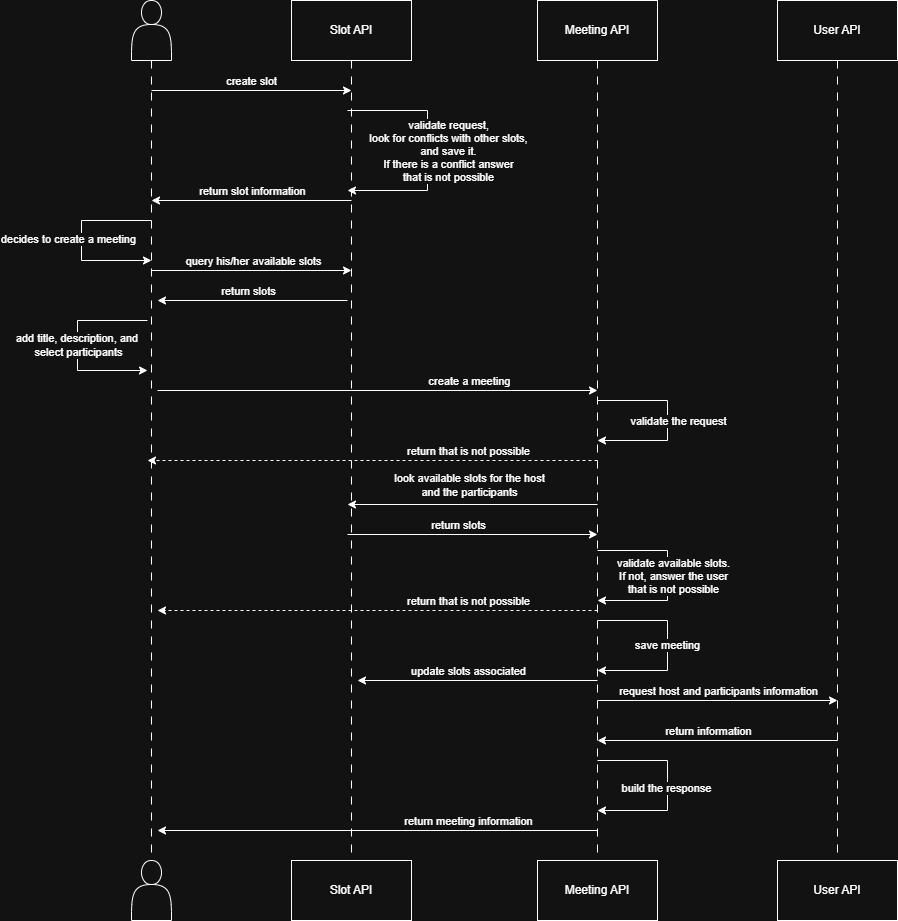

The diagram above was exported from draw.io. Its source (the exported page's mxGraphModel, read from the mxfile embedded in the PNG):
<mxGraphModel dx="984" dy="572" grid="1" gridSize="10" guides="1" tooltips="1" connect="1" arrows="1" fold="1" page="1" pageScale="1" pageWidth="827" pageHeight="1169" math="0" shadow="0">
  <root>
    <mxCell id="0" />
    <mxCell id="1" parent="0" />
    <mxCell id="-F4Bx0NvVOHEKzhbK_Ib-6" edge="1" parent="1" source="-F4Bx0NvVOHEKzhbK_Ib-1" style="edgeStyle=orthogonalEdgeStyle;rounded=0;orthogonalLoop=1;jettySize=auto;html=1;exitX=0.5;exitY=1;exitDx=0;exitDy=0;entryX=0.5;entryY=0;entryDx=0;entryDy=0;endArrow=none;endFill=0;dashed=1;dashPattern=8 8;" target="-F4Bx0NvVOHEKzhbK_Ib-5">
      <mxGeometry relative="1" as="geometry" />
    </mxCell>
    <mxCell id="-F4Bx0NvVOHEKzhbK_Ib-1" parent="1" style="shape=actor;whiteSpace=wrap;html=1;" value="" vertex="1">
      <mxGeometry height="60" width="40" x="134" y="50" as="geometry" />
    </mxCell>
    <mxCell id="-F4Bx0NvVOHEKzhbK_Ib-7" edge="1" parent="1" source="-F4Bx0NvVOHEKzhbK_Ib-2" style="edgeStyle=orthogonalEdgeStyle;rounded=0;orthogonalLoop=1;jettySize=auto;html=1;entryX=0.5;entryY=0;entryDx=0;entryDy=0;endArrow=none;endFill=0;dashed=1;dashPattern=8 8;" target="-F4Bx0NvVOHEKzhbK_Ib-3">
      <mxGeometry relative="1" as="geometry" />
    </mxCell>
    <mxCell id="-F4Bx0NvVOHEKzhbK_Ib-2" parent="1" style="rounded=0;whiteSpace=wrap;html=1;" value="Slot API" vertex="1">
      <mxGeometry height="60" width="120" x="294" y="50" as="geometry" />
    </mxCell>
    <mxCell id="-F4Bx0NvVOHEKzhbK_Ib-3" parent="1" style="rounded=0;whiteSpace=wrap;html=1;" value="Slot API" vertex="1">
      <mxGeometry height="60" width="120" x="294" y="910" as="geometry" />
    </mxCell>
    <mxCell id="-F4Bx0NvVOHEKzhbK_Ib-5" parent="1" style="shape=actor;whiteSpace=wrap;html=1;" value="" vertex="1">
      <mxGeometry height="60" width="40" x="134" y="910" as="geometry" />
    </mxCell>
    <mxCell id="-F4Bx0NvVOHEKzhbK_Ib-8" edge="1" parent="1" style="endArrow=classic;html=1;rounded=0;" value="">
      <mxGeometry height="50" relative="1" width="50" as="geometry">
        <mxPoint x="154" y="140" as="sourcePoint" />
        <mxPoint x="354" y="140" as="targetPoint" />
      </mxGeometry>
    </mxCell>
    <mxCell id="-F4Bx0NvVOHEKzhbK_Ib-9" connectable="0" parent="-F4Bx0NvVOHEKzhbK_Ib-8" style="edgeLabel;html=1;align=center;verticalAlign=middle;resizable=0;points=[];" value="create slot" vertex="1">
      <mxGeometry relative="1" x="-0.012" y="1" as="geometry">
        <mxPoint y="-9" as="offset" />
      </mxGeometry>
    </mxCell>
    <mxCell id="-F4Bx0NvVOHEKzhbK_Ib-10" edge="1" parent="1" style="endArrow=classic;html=1;rounded=0;" value="">
      <mxGeometry height="50" relative="1" width="50" as="geometry">
        <mxPoint x="354" y="250" as="sourcePoint" />
        <mxPoint x="154" y="250" as="targetPoint" />
      </mxGeometry>
    </mxCell>
    <mxCell id="-F4Bx0NvVOHEKzhbK_Ib-11" connectable="0" parent="-F4Bx0NvVOHEKzhbK_Ib-10" style="edgeLabel;html=1;align=center;verticalAlign=middle;resizable=0;points=[];" value="return slot information" vertex="1">
      <mxGeometry relative="1" x="0.052" y="1" as="geometry">
        <mxPoint x="5" y="-11" as="offset" />
      </mxGeometry>
    </mxCell>
    <mxCell id="-F4Bx0NvVOHEKzhbK_Ib-12" edge="1" parent="1" style="endArrow=classic;html=1;rounded=0;" value="">
      <mxGeometry height="50" relative="1" width="50" as="geometry">
        <mxPoint x="154" y="320" as="sourcePoint" />
        <mxPoint x="354" y="320" as="targetPoint" />
      </mxGeometry>
    </mxCell>
    <mxCell id="-F4Bx0NvVOHEKzhbK_Ib-15" connectable="0" parent="-F4Bx0NvVOHEKzhbK_Ib-12" style="edgeLabel;html=1;align=center;verticalAlign=middle;resizable=0;points=[];" value="query his/her available slots" vertex="1">
      <mxGeometry relative="1" x="0.008" y="-2" as="geometry">
        <mxPoint y="-12" as="offset" />
      </mxGeometry>
    </mxCell>
    <mxCell id="-F4Bx0NvVOHEKzhbK_Ib-13" edge="1" parent="1" style="endArrow=classic;html=1;rounded=0;" value="">
      <mxGeometry height="50" relative="1" width="50" as="geometry">
        <Array as="points">
          <mxPoint x="84" y="270" />
          <mxPoint x="84" y="310" />
        </Array>
        <mxPoint x="154" y="270" as="sourcePoint" />
        <mxPoint x="154" y="310" as="targetPoint" />
      </mxGeometry>
    </mxCell>
    <mxCell id="-F4Bx0NvVOHEKzhbK_Ib-14" connectable="0" parent="-F4Bx0NvVOHEKzhbK_Ib-13" style="edgeLabel;html=1;align=center;verticalAlign=middle;resizable=0;points=[];" value="decides to create a meeting" vertex="1">
      <mxGeometry relative="1" x="-0.0222" y="1" as="geometry">
        <mxPoint x="-15" as="offset" />
      </mxGeometry>
    </mxCell>
    <mxCell id="-F4Bx0NvVOHEKzhbK_Ib-16" edge="1" parent="1" style="endArrow=classic;html=1;rounded=0;" value="">
      <mxGeometry height="50" relative="1" width="50" as="geometry">
        <mxPoint x="350" y="350" as="sourcePoint" />
        <mxPoint x="160" y="350" as="targetPoint" />
      </mxGeometry>
    </mxCell>
    <mxCell id="-F4Bx0NvVOHEKzhbK_Ib-17" connectable="0" parent="-F4Bx0NvVOHEKzhbK_Ib-16" style="edgeLabel;html=1;align=center;verticalAlign=middle;resizable=0;points=[];" value="return slots" vertex="1">
      <mxGeometry relative="1" x="0.0547" y="-1" as="geometry">
        <mxPoint y="-9" as="offset" />
      </mxGeometry>
    </mxCell>
    <mxCell id="-F4Bx0NvVOHEKzhbK_Ib-20" edge="1" parent="1" source="-F4Bx0NvVOHEKzhbK_Ib-18" style="edgeStyle=orthogonalEdgeStyle;rounded=0;orthogonalLoop=1;jettySize=auto;html=1;entryX=0.5;entryY=0;entryDx=0;entryDy=0;endArrow=none;endFill=0;dashed=1;dashPattern=8 8;" target="-F4Bx0NvVOHEKzhbK_Ib-19">
      <mxGeometry relative="1" as="geometry" />
    </mxCell>
    <mxCell id="-F4Bx0NvVOHEKzhbK_Ib-18" parent="1" style="rounded=0;whiteSpace=wrap;html=1;" value="Meeting API" vertex="1">
      <mxGeometry height="60" width="120" x="540" y="50" as="geometry" />
    </mxCell>
    <mxCell id="-F4Bx0NvVOHEKzhbK_Ib-19" parent="1" style="rounded=0;whiteSpace=wrap;html=1;" value="Meeting API" vertex="1">
      <mxGeometry height="60" width="120" x="540" y="910" as="geometry" />
    </mxCell>
    <mxCell id="-F4Bx0NvVOHEKzhbK_Ib-23" edge="1" parent="1" style="endArrow=classic;html=1;rounded=0;" value="">
      <mxGeometry height="50" relative="1" width="50" as="geometry">
        <Array as="points">
          <mxPoint x="80" y="370" />
          <mxPoint x="80" y="420" />
        </Array>
        <mxPoint x="150" y="370" as="sourcePoint" />
        <mxPoint x="150" y="420" as="targetPoint" />
      </mxGeometry>
    </mxCell>
    <mxCell id="-F4Bx0NvVOHEKzhbK_Ib-24" connectable="0" parent="-F4Bx0NvVOHEKzhbK_Ib-23" style="edgeLabel;html=1;align=center;verticalAlign=middle;resizable=0;points=[];" value="add title, description, and&amp;nbsp;&lt;div&gt;select participants&lt;/div&gt;" vertex="1">
      <mxGeometry relative="1" x="-0.0105" as="geometry">
        <mxPoint as="offset" />
      </mxGeometry>
    </mxCell>
    <mxCell id="-F4Bx0NvVOHEKzhbK_Ib-25" edge="1" parent="1" style="endArrow=classic;html=1;rounded=0;" value="">
      <mxGeometry height="50" relative="1" width="50" as="geometry">
        <mxPoint x="160" y="440" as="sourcePoint" />
        <mxPoint x="600" y="440" as="targetPoint" />
      </mxGeometry>
    </mxCell>
    <mxCell id="-F4Bx0NvVOHEKzhbK_Ib-27" connectable="0" parent="-F4Bx0NvVOHEKzhbK_Ib-25" style="edgeLabel;html=1;align=center;verticalAlign=middle;resizable=0;points=[];" value="create a meeting" vertex="1">
      <mxGeometry relative="1" x="0.4127" y="-1" as="geometry">
        <mxPoint y="-11" as="offset" />
      </mxGeometry>
    </mxCell>
    <mxCell id="-F4Bx0NvVOHEKzhbK_Ib-28" edge="1" parent="1" style="endArrow=classic;html=1;rounded=0;" value="">
      <mxGeometry height="50" relative="1" width="50" as="geometry">
        <Array as="points">
          <mxPoint x="670" y="450" />
          <mxPoint x="670" y="490" />
        </Array>
        <mxPoint x="600" y="450" as="sourcePoint" />
        <mxPoint x="600" y="490" as="targetPoint" />
      </mxGeometry>
    </mxCell>
    <mxCell id="-F4Bx0NvVOHEKzhbK_Ib-29" connectable="0" parent="-F4Bx0NvVOHEKzhbK_Ib-28" style="edgeLabel;html=1;align=center;verticalAlign=middle;resizable=0;points=[];" value="validate the request" vertex="1">
      <mxGeometry relative="1" x="0.0421" y="1" as="geometry">
        <mxPoint x="9" y="-4" as="offset" />
      </mxGeometry>
    </mxCell>
    <mxCell id="-F4Bx0NvVOHEKzhbK_Ib-30" edge="1" parent="1" style="endArrow=classic;html=1;rounded=0;" value="">
      <mxGeometry height="50" relative="1" width="50" as="geometry">
        <mxPoint x="600" y="554" as="sourcePoint" />
        <mxPoint x="350" y="554" as="targetPoint" />
      </mxGeometry>
    </mxCell>
    <mxCell id="-F4Bx0NvVOHEKzhbK_Ib-31" connectable="0" parent="-F4Bx0NvVOHEKzhbK_Ib-30" style="edgeLabel;html=1;align=center;verticalAlign=middle;resizable=0;points=[];" value="look available slots for the host&lt;div&gt;and the participants&lt;/div&gt;" vertex="1">
      <mxGeometry relative="1" x="0.0336" y="-1" as="geometry">
        <mxPoint y="-19" as="offset" />
      </mxGeometry>
    </mxCell>
    <mxCell id="-F4Bx0NvVOHEKzhbK_Ib-32" edge="1" parent="1" style="endArrow=classic;html=1;rounded=0;" value="">
      <mxGeometry height="50" relative="1" width="50" as="geometry">
        <Array as="points">
          <mxPoint x="430" y="160" />
          <mxPoint x="430" y="240" />
        </Array>
        <mxPoint x="350" y="160" as="sourcePoint" />
        <mxPoint x="350" y="240" as="targetPoint" />
      </mxGeometry>
    </mxCell>
    <mxCell id="-F4Bx0NvVOHEKzhbK_Ib-33" connectable="0" parent="-F4Bx0NvVOHEKzhbK_Ib-32" style="edgeLabel;html=1;align=center;verticalAlign=middle;resizable=0;points=[];" value="validate request,&lt;div&gt;look for conflicts with other slots,&lt;/div&gt;&lt;div&gt;&lt;span style=&quot;background-color: light-dark(#ffffff, var(--ge-dark-color, #121212)); color: light-dark(rgb(0, 0, 0), rgb(255, 255, 255));&quot;&gt;and save it.&lt;/span&gt;&lt;/div&gt;&lt;div&gt;&lt;span style=&quot;background-color: light-dark(#ffffff, var(--ge-dark-color, #121212)); color: light-dark(rgb(0, 0, 0), rgb(255, 255, 255));&quot;&gt;If there is a conflict answer&lt;/span&gt;&lt;/div&gt;&lt;div&gt;&lt;span style=&quot;background-color: light-dark(#ffffff, var(--ge-dark-color, #121212)); color: light-dark(rgb(0, 0, 0), rgb(255, 255, 255));&quot;&gt;that is not possible&lt;/span&gt;&lt;/div&gt;" vertex="1">
      <mxGeometry relative="1" x="-0.02" as="geometry">
        <mxPoint x="20" y="2" as="offset" />
      </mxGeometry>
    </mxCell>
    <mxCell id="-F4Bx0NvVOHEKzhbK_Ib-34" edge="1" parent="1" style="endArrow=classic;html=1;rounded=0;" value="">
      <mxGeometry height="50" relative="1" width="50" as="geometry">
        <mxPoint x="350" y="584" as="sourcePoint" />
        <mxPoint x="600" y="584" as="targetPoint" />
      </mxGeometry>
    </mxCell>
    <mxCell id="-F4Bx0NvVOHEKzhbK_Ib-35" connectable="0" parent="-F4Bx0NvVOHEKzhbK_Ib-34" style="edgeLabel;html=1;align=center;verticalAlign=middle;resizable=0;points=[];" value="return slots" vertex="1">
      <mxGeometry relative="1" x="0.0864" y="4" as="geometry">
        <mxPoint x="-26" y="-6" as="offset" />
      </mxGeometry>
    </mxCell>
    <mxCell id="-F4Bx0NvVOHEKzhbK_Ib-36" edge="1" parent="1" style="endArrow=classic;html=1;rounded=0;" value="">
      <mxGeometry height="50" relative="1" width="50" as="geometry">
        <Array as="points">
          <mxPoint x="670" y="600" />
          <mxPoint x="670" y="650" />
        </Array>
        <mxPoint x="600" y="600" as="sourcePoint" />
        <mxPoint x="600" y="650" as="targetPoint" />
      </mxGeometry>
    </mxCell>
    <mxCell id="-F4Bx0NvVOHEKzhbK_Ib-37" connectable="0" parent="-F4Bx0NvVOHEKzhbK_Ib-36" style="edgeLabel;html=1;align=center;verticalAlign=middle;resizable=0;points=[];" value="validate available slots.&lt;br&gt;If not, answer the user&lt;div&gt;that is not possible&lt;/div&gt;" vertex="1">
      <mxGeometry relative="1" y="5" as="geometry">
        <mxPoint as="offset" />
      </mxGeometry>
    </mxCell>
    <mxCell id="-F4Bx0NvVOHEKzhbK_Ib-38" edge="1" parent="1" style="endArrow=classic;html=1;rounded=0;dashed=1;" value="">
      <mxGeometry height="50" relative="1" width="50" as="geometry">
        <mxPoint x="600" y="660" as="sourcePoint" />
        <mxPoint x="160" y="660" as="targetPoint" />
      </mxGeometry>
    </mxCell>
    <mxCell id="-F4Bx0NvVOHEKzhbK_Ib-39" connectable="0" parent="-F4Bx0NvVOHEKzhbK_Ib-38" style="edgeLabel;html=1;align=center;verticalAlign=middle;resizable=0;points=[];" value="return that is not possible" vertex="1">
      <mxGeometry relative="1" x="-0.0855" as="geometry">
        <mxPoint x="71" y="-10" as="offset" />
      </mxGeometry>
    </mxCell>
    <mxCell id="-F4Bx0NvVOHEKzhbK_Ib-40" edge="1" parent="1" style="endArrow=classic;html=1;rounded=0;dashed=1;" value="">
      <mxGeometry height="50" relative="1" width="50" as="geometry">
        <mxPoint x="600" y="510" as="sourcePoint" />
        <mxPoint x="150" y="510" as="targetPoint" />
      </mxGeometry>
    </mxCell>
    <mxCell id="-F4Bx0NvVOHEKzhbK_Ib-41" connectable="0" parent="-F4Bx0NvVOHEKzhbK_Ib-40" style="edgeLabel;html=1;align=center;verticalAlign=middle;resizable=0;points=[];" value="return that is not possible" vertex="1">
      <mxGeometry relative="1" x="-0.0836" y="1" as="geometry">
        <mxPoint x="76" y="-11" as="offset" />
      </mxGeometry>
    </mxCell>
    <mxCell id="-F4Bx0NvVOHEKzhbK_Ib-42" edge="1" parent="1" style="endArrow=classic;html=1;rounded=0;" value="">
      <mxGeometry height="50" relative="1" width="50" as="geometry">
        <Array as="points">
          <mxPoint x="670" y="670" />
          <mxPoint x="670" y="720" />
        </Array>
        <mxPoint x="600" y="670" as="sourcePoint" />
        <mxPoint x="600" y="720" as="targetPoint" />
      </mxGeometry>
    </mxCell>
    <mxCell id="-F4Bx0NvVOHEKzhbK_Ib-43" connectable="0" parent="-F4Bx0NvVOHEKzhbK_Ib-42" style="edgeLabel;html=1;align=center;verticalAlign=middle;resizable=0;points=[];" value="save meeting" vertex="1">
      <mxGeometry relative="1" x="-0.0105" y="-1" as="geometry">
        <mxPoint as="offset" />
      </mxGeometry>
    </mxCell>
    <mxCell id="-F4Bx0NvVOHEKzhbK_Ib-44" edge="1" parent="1" style="endArrow=classic;html=1;rounded=0;" value="">
      <mxGeometry height="50" relative="1" width="50" as="geometry">
        <mxPoint x="600" y="730" as="sourcePoint" />
        <mxPoint x="360" y="730" as="targetPoint" />
      </mxGeometry>
    </mxCell>
    <mxCell id="-F4Bx0NvVOHEKzhbK_Ib-45" connectable="0" parent="-F4Bx0NvVOHEKzhbK_Ib-44" style="edgeLabel;html=1;align=center;verticalAlign=middle;resizable=0;points=[];" value="update slots associated" vertex="1">
      <mxGeometry relative="1" x="0.1433" y="2" as="geometry">
        <mxPoint x="7" y="-12" as="offset" />
      </mxGeometry>
    </mxCell>
    <mxCell id="-F4Bx0NvVOHEKzhbK_Ib-46" edge="1" parent="1" style="endArrow=classic;html=1;rounded=0;" value="">
      <mxGeometry height="50" relative="1" width="50" as="geometry">
        <mxPoint x="600" y="880" as="sourcePoint" />
        <mxPoint x="160" y="880" as="targetPoint" />
      </mxGeometry>
    </mxCell>
    <mxCell id="-F4Bx0NvVOHEKzhbK_Ib-47" connectable="0" parent="-F4Bx0NvVOHEKzhbK_Ib-46" style="edgeLabel;html=1;align=center;verticalAlign=middle;resizable=0;points=[];" value="return meeting information" vertex="1">
      <mxGeometry relative="1" x="-0.3036" y="-2" as="geometry">
        <mxPoint x="23" y="-8" as="offset" />
      </mxGeometry>
    </mxCell>
    <mxCell id="-F4Bx0NvVOHEKzhbK_Ib-50" edge="1" parent="1" source="-F4Bx0NvVOHEKzhbK_Ib-48" style="edgeStyle=orthogonalEdgeStyle;rounded=0;orthogonalLoop=1;jettySize=auto;html=1;endArrow=none;endFill=0;dashed=1;dashPattern=8 8;" target="-F4Bx0NvVOHEKzhbK_Ib-49">
      <mxGeometry relative="1" as="geometry" />
    </mxCell>
    <mxCell id="-F4Bx0NvVOHEKzhbK_Ib-48" parent="1" style="rounded=0;whiteSpace=wrap;html=1;" value="User API" vertex="1">
      <mxGeometry height="60" width="120" x="780" y="50" as="geometry" />
    </mxCell>
    <mxCell id="-F4Bx0NvVOHEKzhbK_Ib-49" parent="1" style="rounded=0;whiteSpace=wrap;html=1;" value="User API" vertex="1">
      <mxGeometry height="60" width="120" x="780" y="910" as="geometry" />
    </mxCell>
    <mxCell id="-F4Bx0NvVOHEKzhbK_Ib-51" edge="1" parent="1" style="endArrow=classic;html=1;rounded=0;" value="">
      <mxGeometry height="50" relative="1" width="50" as="geometry">
        <mxPoint x="600" y="750" as="sourcePoint" />
        <mxPoint x="840" y="750" as="targetPoint" />
      </mxGeometry>
    </mxCell>
    <mxCell id="-F4Bx0NvVOHEKzhbK_Ib-52" connectable="0" parent="-F4Bx0NvVOHEKzhbK_Ib-51" style="edgeLabel;html=1;align=center;verticalAlign=middle;resizable=0;points=[];" value="request host and participants information" vertex="1">
      <mxGeometry relative="1" x="0.1817" y="4" as="geometry">
        <mxPoint x="-22" y="-6" as="offset" />
      </mxGeometry>
    </mxCell>
    <mxCell id="-F4Bx0NvVOHEKzhbK_Ib-53" edge="1" parent="1" style="endArrow=classic;html=1;rounded=0;" value="">
      <mxGeometry height="50" relative="1" width="50" as="geometry">
        <mxPoint x="840" y="790" as="sourcePoint" />
        <mxPoint x="600" y="790" as="targetPoint" />
      </mxGeometry>
    </mxCell>
    <mxCell id="-F4Bx0NvVOHEKzhbK_Ib-54" connectable="0" parent="-F4Bx0NvVOHEKzhbK_Ib-53" style="edgeLabel;html=1;align=center;verticalAlign=middle;resizable=0;points=[];" value="return information" vertex="1">
      <mxGeometry relative="1" x="0.1433" as="geometry">
        <mxPoint x="7" y="-10" as="offset" />
      </mxGeometry>
    </mxCell>
    <mxCell id="-F4Bx0NvVOHEKzhbK_Ib-55" edge="1" parent="1" style="endArrow=classic;html=1;rounded=0;" value="">
      <mxGeometry height="50" relative="1" width="50" as="geometry">
        <Array as="points">
          <mxPoint x="670" y="810" />
          <mxPoint x="670" y="860" />
        </Array>
        <mxPoint x="600" y="810" as="sourcePoint" />
        <mxPoint x="600" y="860" as="targetPoint" />
      </mxGeometry>
    </mxCell>
    <mxCell id="-F4Bx0NvVOHEKzhbK_Ib-56" connectable="0" parent="-F4Bx0NvVOHEKzhbK_Ib-55" style="edgeLabel;html=1;align=center;verticalAlign=middle;resizable=0;points=[];" value="build the response" vertex="1">
      <mxGeometry relative="1" x="0.0211" y="-2" as="geometry">
        <mxPoint as="offset" />
      </mxGeometry>
    </mxCell>
  </root>
</mxGraphModel>